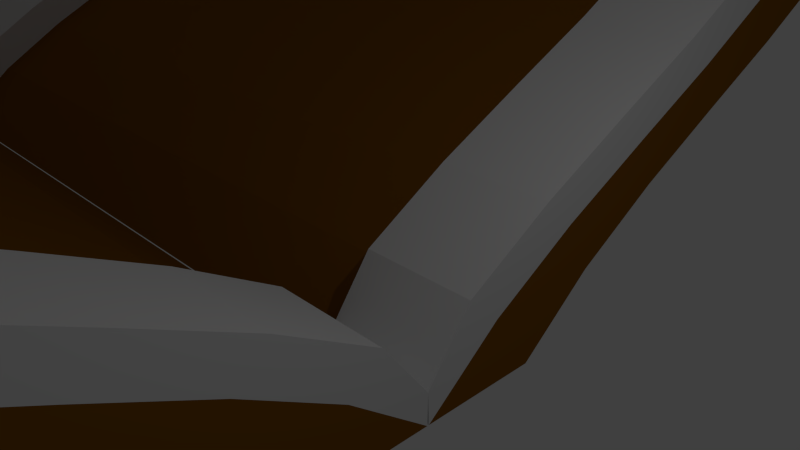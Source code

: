 # Source: rumpf.blend  (saved by Blender 2.73.0; exported with 4.5.12 LTS)
import bpy
from mathutils import Matrix  # noqa: F401  (used for matrix-valued properties, if any)

bpy.ops.wm.read_factory_settings(use_empty=True)
scene = bpy.context.scene
scene.name = 'Scene'

# ---- collections
col_collection_1 = bpy.data.collections.new('Collection 1'); scene.collection.children.link(col_collection_1)

# ---- materials (node trees are filled in below, after node groups)
mat_material = bpy.data.materials.new('Material')
mat_material.alpha_threshold = 0.0
mat_material.use_transparent_shadow = False
mat_material.roughness = 0.5
mat_material.line_color = (0.0, 0.0, 0.0, 1.0)
mat_rumpf = bpy.data.materials.new('rumpf')
mat_rumpf.alpha_threshold = 0.0
mat_rumpf.use_transparent_shadow = False
mat_rumpf.diffuse_color = (0.2529, 0.0978, 0.006524, 1.0)
mat_rumpf.roughness = 0.5
mat_strebe = bpy.data.materials.new('strebe')
mat_strebe.alpha_threshold = 0.0
mat_strebe.use_transparent_shadow = False
mat_strebe.roughness = 0.5

# ---- material node trees

# ---- world
world_world = bpy.data.worlds.new('World'); scene.world = world_world
world_world.color = (0.05088, 0.05088, 0.05088)
world_world.use_sun_shadow = False
world_world.sun_shadow_jitter_overblur = 0.0
world_world.cycles.sampling_method = 'MANUAL'
world_world.cycles.sample_map_resolution = 256

# ---- cameras
cam_camera = bpy.data.cameras.new('Camera')
cam_camera.clip_end = 100.0
cam_camera.lens = 35.0
cam_camera.sensor_width = 32.0
cam_camera.sensor_height = 18.0
cam_camera.ortho_scale = 7.314
cam_camera.dof.focus_distance = 0.0
cam_camera.dof.aperture_fstop = 128.0

# ---- lights
light_lamp = bpy.data.lights.new('Lamp', 'POINT')
light_lamp.transmission_factor = 0.0
light_lamp.cutoff_distance = 30.0
light_lamp.energy = 100.0
light_lamp.shadow_buffer_clip_start = 1.001
light_lamp.shadow_soft_size = 0.1
light_lamp.shadow_maximum_resolution = 0.006
light_lamp.use_absolute_resolution = True
light_lamp.cycles.use_multiple_importance_sampling = False

# ---- meshes
me_cube = bpy.data.meshes.new('Cube')
me_cube.from_pydata([(1.0, -0.01315, -2.192), (1.0, -2.013, -2.192), (-1.0, -2.013, -2.192), (-1.0, -0.01315, -2.192), (1.0, -1.328, -1.126), (1.0, -3.328, -1.126), (-1.0, -3.328, -1.126), (-1.0, -1.328, -1.126), (1.0, -2.862, -0.2142), (1.0, -4.862, -0.2142), (-1.0, -4.862, -0.2142), (-1.0, -2.862, -0.2142), (1.0, -4.515, 0.6127), (1.0, -6.515, 0.6127), (-1.0, -6.515, 0.6127), (-1.0, -4.515, 0.6127), (1.0, -6.187, 1.426), (1.0, -8.187, 1.426), (-1.0, -8.187, 1.426), (-1.0, -6.187, 1.426), (1.0, -7.779, 2.296), (1.0, -9.779, 2.296), (-1.0, -9.779, 2.296), (-1.0, -7.779, 2.296), (1.0, -9.19, 3.294), (1.0, -11.19, 3.294), (-1.0, -11.19, 3.294), (-1.0, -9.19, 3.294), (1.0, -10.32, 4.491), (1.0, -12.32, 4.491), (-1.0, -12.32, 4.491), (-1.0, -10.32, 4.491), (1.0, -11.07, 5.957), (1.0, -13.07, 5.957), (-1.0, -13.07, 5.957), (-1.0, -11.07, 5.957), (1.0, -11.35, 7.763), (1.0, -13.35, 7.763), (-1.0, -13.35, 7.763), (-1.0, -11.35, 7.763), (1.0, -11.35, 9.763), (1.0, -13.35, 9.763), (-1.0, -13.35, 9.763), (-1.0, -11.35, 9.763), (-16.0, -2.013, -2.192), (-16.0, -0.01315, -2.192), (-16.0, -3.328, -1.126), (-16.0, -1.328, -1.126), (-16.0, -4.862, -0.2142), (-16.0, -2.862, -0.2142), (-16.0, -6.515, 0.6127), (-16.0, -4.515, 0.6127), (-16.0, -8.187, 1.426), (-16.0, -6.187, 1.426), (-16.0, -9.779, 2.296), (-16.0, -7.779, 2.296), (-16.0, -11.19, 3.294), (-16.0, -9.19, 3.294), (-16.0, -12.32, 4.491), (-16.0, -10.32, 4.491), (-16.0, -13.07, 5.957), (-16.0, -11.07, 5.957), (-16.0, -13.35, 7.763), (-16.0, -11.35, 7.763), (-16.0, -13.35, 9.763), (-16.0, -11.35, 9.763), (-18.0, -2.013, -2.192), (-18.0, -0.01315, -2.192), (-18.0, -3.328, -1.126), (-18.0, -1.328, -1.126), (-18.0, -4.862, -0.2142), (-18.0, -2.862, -0.2142), (-18.0, -6.515, 0.6127), (-18.0, -4.515, 0.6127), (-18.0, -8.187, 1.426), (-18.0, -6.187, 1.426), (-18.0, -9.779, 2.296), (-18.0, -7.779, 2.296), (-18.0, -11.19, 3.294), (-18.0, -9.19, 3.294), (-18.0, -12.32, 4.491), (-18.0, -10.32, 4.491), (-18.0, -13.07, 5.957), (-18.0, -11.07, 5.957), (-18.0, -13.35, 7.763), (-18.0, -11.35, 7.763), (-18.0, -13.35, 9.763), (-18.0, -11.35, 9.763), (-33.0, -2.013, -2.192), (-33.0, -0.01315, -2.192), (-33.0, -3.328, -1.126), (-33.0, -1.328, -1.126), (-33.0, -4.862, -0.2142), (-33.0, -2.862, -0.2142), (-33.0, -6.515, 0.6127), (-33.0, -4.515, 0.6127), (-33.0, -8.187, 1.426), (-33.0, -6.187, 1.426), (-33.0, -9.779, 2.296), (-33.0, -7.779, 2.296), (-33.0, -11.19, 3.294), (-33.0, -9.19, 3.294), (-33.0, -12.32, 4.491), (-33.0, -10.32, 4.491), (-33.0, -13.07, 5.957), (-33.0, -11.07, 5.957), (-33.0, -13.35, 7.763), (-33.0, -11.35, 7.763), (-33.0, -13.35, 9.763), (-33.0, -11.35, 9.763), (-35.0, -2.013, -2.192), (-35.0, -0.01315, -2.192), (-35.0, -3.328, -1.126), (-35.0, -1.328, -1.126), (-35.0, -4.862, -0.2142), (-35.0, -2.862, -0.2142), (-35.0, -6.515, 0.6127), (-35.0, -4.515, 0.6127), (-35.0, -8.187, 1.426), (-35.0, -6.187, 1.426), (-35.0, -9.779, 2.296), (-35.0, -7.779, 2.296), (-35.0, -11.19, 3.294), (-35.0, -9.19, 3.294), (-35.0, -12.32, 4.491), (-35.0, -10.32, 4.491), (-35.0, -13.07, 5.957), (-35.0, -11.07, 5.957), (-35.0, -13.35, 7.763), (-35.0, -11.35, 7.763), (-35.0, -13.35, 9.763), (-35.0, -11.35, 9.763), (-50.0, -2.013, -2.192), (-50.0, -0.01315, -2.192), (-50.0, -3.328, -1.126), (-50.0, -1.328, -1.126), (-50.0, -4.862, -0.2142), (-50.0, -2.862, -0.2142), (-50.0, -6.515, 0.6127), (-50.0, -4.515, 0.6127), (-50.0, -8.187, 1.426), (-50.0, -6.187, 1.426), (-50.0, -9.779, 2.296), (-50.0, -7.779, 2.296), (-50.0, -11.19, 3.294), (-50.0, -9.19, 3.294), (-50.0, -12.32, 4.491), (-50.0, -10.32, 4.491), (-50.0, -13.07, 5.957), (-50.0, -11.07, 5.957), (-50.0, -13.35, 7.763), (-50.0, -11.35, 7.763), (-50.0, -13.35, 9.763), (-50.0, -11.35, 9.763), (-52.0, -2.013, -2.192), (-52.0, -0.01315, -2.192), (-52.0, -3.328, -1.126), (-52.0, -1.328, -1.126), (-52.0, -4.862, -0.2142), (-52.0, -2.862, -0.2142), (-52.0, -6.515, 0.6127), (-52.0, -4.515, 0.6127), (-52.0, -8.187, 1.426), (-52.0, -6.187, 1.426), (-52.0, -9.779, 2.296), (-52.0, -7.779, 2.296), (-52.0, -11.19, 3.294), (-52.0, -9.19, 3.294), (-52.0, -12.32, 4.491), (-52.0, -10.32, 4.491), (-52.0, -13.07, 5.957), (-52.0, -11.07, 5.957), (-52.0, -13.35, 7.763), (-52.0, -11.35, 7.763), (-52.0, -13.35, 9.763), (-52.0, -11.35, 9.763), (-67.0, -2.013, -2.192), (-67.0, -0.01315, -2.192), (-67.0, -3.328, -1.126), (-67.0, -1.328, -1.126), (-67.0, -4.862, -0.2142), (-67.0, -2.862, -0.2142), (-67.0, -6.515, 0.6127), (-67.0, -4.515, 0.6127), (-67.0, -8.187, 1.426), (-67.0, -6.187, 1.426), (-67.0, -9.779, 2.296), (-67.0, -7.779, 2.296), (-67.0, -11.19, 3.294), (-67.0, -9.19, 3.294), (-67.0, -12.32, 4.491), (-67.0, -10.32, 4.491), (-67.0, -13.07, 5.957), (-67.0, -11.07, 5.957), (-67.0, -13.35, 7.763), (-67.0, -11.35, 7.763), (-67.0, -13.35, 9.763), (-67.0, -11.35, 9.763), (-69.0, -2.013, -2.192), (-69.0, -0.01315, -2.192), (-69.0, -3.328, -1.126), (-69.0, -1.328, -1.126), (-69.0, -4.862, -0.2142), (-69.0, -2.862, -0.2142), (-69.0, -6.515, 0.6127), (-69.0, -4.515, 0.6127), (-69.0, -8.187, 1.426), (-69.0, -6.187, 1.426), (-69.0, -9.779, 2.296), (-69.0, -7.779, 2.296), (-69.0, -11.19, 3.294), (-69.0, -9.19, 3.294), (-69.0, -12.32, 4.491), (-69.0, -10.32, 4.491), (-69.0, -13.07, 5.957), (-69.0, -11.07, 5.957), (-69.0, -13.35, 7.763), (-69.0, -11.35, 7.763), (-69.0, -13.35, 9.763), (-69.0, -11.35, 9.763), (1.0, 0.0, -1.658), (-1.0, 0.0, -1.658), (1.0, -0.771, -0.5909), (-1.0, -0.771, -0.5909), (1.0, -2.305, 0.3205), (-1.0, -2.305, 0.3205), (1.0, -3.958, 1.147), (-1.0, -3.958, 1.147), (1.0, -5.63, 1.961), (-1.0, -5.63, 1.961), (1.0, -7.222, 2.831), (-1.0, -7.222, 2.831), (1.0, -8.633, 3.829), (-1.0, -8.633, 3.829), (1.0, -9.765, 5.026), (-1.0, -9.765, 5.026), (1.0, -10.52, 6.492), (-1.0, -10.52, 6.492), (1.0, -10.79, 8.298), (-1.0, -10.79, 8.298), (1.0, -10.79, 10.3), (-1.0, -10.79, 10.3), (-16.0, 0.0, -1.658), (-16.0, -0.771, -0.5909), (-16.0, -2.305, 0.3205), (-16.0, -3.958, 1.147), (-16.0, -5.63, 1.961), (-16.0, -7.222, 2.831), (-16.0, -8.633, 3.829), (-16.0, -9.765, 5.026), (-16.0, -10.52, 6.492), (-16.0, -10.79, 8.298), (-16.0, -10.79, 10.3), (-18.0, 0.0, -1.658), (-18.0, -0.771, -0.5909), (-18.0, -2.305, 0.3205), (-18.0, -3.958, 1.147), (-18.0, -5.63, 1.961), (-18.0, -7.222, 2.831), (-18.0, -8.633, 3.829), (-18.0, -9.765, 5.026), (-18.0, -10.52, 6.492), (-18.0, -10.79, 8.298), (-18.0, -10.79, 10.3), (-33.0, 0.0, -1.658), (-33.0, -0.771, -0.5909), (-33.0, -2.305, 0.3205), (-33.0, -3.958, 1.147), (-33.0, -5.63, 1.961), (-33.0, -7.222, 2.831), (-33.0, -8.633, 3.829), (-33.0, -9.765, 5.026), (-33.0, -10.52, 6.492), (-33.0, -10.79, 8.298), (-33.0, -10.79, 10.3), (-35.0, 0.0, -1.658), (-35.0, -0.771, -0.5909), (-35.0, -2.305, 0.3205), (-35.0, -3.958, 1.147), (-35.0, -5.63, 1.961), (-35.0, -7.222, 2.831), (-35.0, -8.633, 3.829), (-35.0, -9.765, 5.026), (-35.0, -10.52, 6.492), (-35.0, -10.79, 8.298), (-35.0, -10.79, 10.3), (-50.0, 0.0, -1.658), (-50.0, -0.771, -0.5909), (-50.0, -2.305, 0.3205), (-50.0, -3.958, 1.147), (-50.0, -5.63, 1.961), (-50.0, -7.222, 2.831), (-50.0, -8.633, 3.829), (-50.0, -9.765, 5.026), (-50.0, -10.52, 6.492), (-50.0, -10.79, 8.298), (-50.0, -10.79, 10.3), (-52.0, 0.0, -1.658), (-52.0, -0.771, -0.5909), (-52.0, -2.305, 0.3205), (-52.0, -3.958, 1.147), (-52.0, -5.63, 1.961), (-52.0, -7.222, 2.831), (-52.0, -8.633, 3.829), (-52.0, -9.765, 5.026), (-52.0, -10.52, 6.492), (-52.0, -10.79, 8.298), (-52.0, -10.79, 10.3), (-67.0, 0.0, -1.658), (-67.0, -0.771, -0.5909), (-67.0, -2.305, 0.3205), (-67.0, -3.958, 1.147), (-67.0, -5.63, 1.961), (-67.0, -7.222, 2.831), (-67.0, -8.633, 3.829), (-67.0, -9.765, 5.026), (-67.0, -10.52, 6.492), (-67.0, -10.79, 8.298), (-67.0, -10.79, 10.3), (-69.0, 0.0, -1.658), (-69.0, -0.771, -0.5909), (-69.0, -2.305, 0.3205), (-69.0, -3.958, 1.147), (-69.0, -5.63, 1.961), (-69.0, -7.222, 2.831), (-69.0, -8.633, 3.829), (-69.0, -9.765, 5.026), (-69.0, -10.52, 6.492), (-69.0, -10.79, 8.298), (-69.0, -10.79, 10.3)], [], [(0, 1, 2, 3), (10, 14, 50, 48), (0, 4, 5, 1), (1, 5, 6, 2), (43, 39, 63, 65), (57, 55, 247, 248), (22, 26, 56, 54), (6, 5, 9, 10), (31, 35, 237, 235), (5, 4, 8, 9), (11, 7, 47, 49), (10, 9, 13, 14), (151, 149, 294, 295), (9, 8, 12, 13), (3, 2, 44, 45), (14, 13, 17, 18), (201, 203, 321, 320), (13, 12, 16, 17), (23, 19, 53, 55), (18, 17, 21, 22), (47, 45, 242, 243), (17, 16, 20, 21), (7, 3, 45, 47), (22, 21, 25, 26), (141, 139, 289, 290), (21, 20, 24, 25), (34, 38, 62, 60), (26, 25, 29, 30), (77, 79, 259, 258), (25, 24, 28, 29), (35, 31, 59, 61), (30, 29, 33, 34), (171, 173, 306, 305), (29, 28, 32, 33), (14, 18, 52, 50), (34, 33, 37, 38), (67, 69, 254, 253), (33, 32, 36, 37), (40, 43, 42, 41), (38, 37, 41, 42), (27, 31, 235, 233), (37, 36, 40, 41), (54, 56, 78, 76), (8, 4, 222, 224), (161, 163, 301, 300), (48, 50, 72, 70), (177, 199, 319, 308), (45, 44, 66, 67), (101, 99, 269, 270), (58, 60, 82, 80), (52, 54, 76, 74), (195, 193, 316, 317), (31, 27, 57, 59), (30, 34, 60, 58), (19, 15, 51, 53), (18, 22, 54, 52), (39, 35, 61, 63), (2, 6, 46, 44), (6, 10, 48, 46), (38, 42, 64, 62), (27, 23, 55, 57), (42, 43, 65, 64), (15, 11, 49, 51), (26, 30, 58, 56), (76, 78, 100, 98), (87, 85, 107, 109), (81, 79, 101, 103), (70, 72, 94, 92), (75, 73, 95, 97), (67, 66, 88, 89), (69, 67, 89, 91), (80, 82, 104, 102), (74, 76, 98, 96), (85, 83, 105, 107), (60, 62, 84, 82), (91, 89, 264, 265), (185, 183, 311, 312), (44, 46, 68, 66), (50, 52, 74, 72), (23, 27, 233, 231), (56, 58, 80, 78), (62, 64, 86, 84), (121, 123, 281, 280), (64, 65, 87, 86), (46, 48, 70, 68), (215, 217, 328, 327), (98, 100, 122, 120), (61, 59, 249, 250), (111, 113, 276, 275), (92, 94, 116, 114), (205, 207, 323, 322), (89, 88, 110, 111), (51, 49, 244, 245), (102, 104, 126, 124), (96, 98, 120, 118), (145, 143, 291, 292), (82, 84, 106, 104), (71, 69, 91, 93), (77, 75, 97, 99), (66, 68, 90, 88), (72, 74, 96, 94), (83, 81, 103, 105), (78, 80, 102, 100), (84, 86, 108, 106), (73, 71, 93, 95), (86, 87, 109, 108), (68, 70, 92, 90), (79, 77, 99, 101), (120, 122, 144, 142), (131, 129, 151, 153), (125, 123, 145, 147), (114, 116, 138, 136), (119, 117, 139, 141), (111, 110, 132, 133), (113, 111, 133, 135), (124, 126, 148, 146), (118, 120, 142, 140), (129, 127, 149, 151), (104, 106, 128, 126), (81, 83, 261, 260), (43, 40, 240, 241), (88, 90, 112, 110), (94, 96, 118, 116), (19, 23, 231, 229), (100, 102, 124, 122), (106, 108, 130, 128), (135, 133, 286, 287), (108, 109, 131, 130), (90, 92, 114, 112), (71, 73, 256, 255), (142, 144, 166, 164), (165, 167, 303, 302), (105, 103, 271, 272), (136, 138, 160, 158), (155, 157, 298, 297), (133, 132, 154, 155), (95, 93, 266, 267), (146, 148, 170, 168), (140, 142, 164, 162), (15, 19, 229, 227), (126, 128, 150, 148), (115, 113, 135, 137), (121, 119, 141, 143), (110, 112, 134, 132), (116, 118, 140, 138), (127, 125, 147, 149), (122, 124, 146, 144), (128, 130, 152, 150), (117, 115, 137, 139), (130, 131, 153, 152), (112, 114, 136, 134), (123, 121, 143, 145), (164, 166, 188, 186), (175, 173, 195, 197), (169, 167, 189, 191), (158, 160, 182, 180), (163, 161, 183, 185), (155, 154, 176, 177), (157, 155, 177, 179), (168, 170, 192, 190), (162, 164, 186, 184), (173, 171, 193, 195), (148, 150, 172, 170), (189, 187, 313, 314), (87, 65, 252, 263), (132, 134, 156, 154), (138, 140, 162, 160), (125, 127, 283, 282), (144, 146, 168, 166), (150, 152, 174, 172), (179, 177, 308, 309), (152, 153, 175, 174), (134, 136, 158, 156), (65, 63, 251, 252), (186, 188, 210, 208), (4, 0, 220, 222), (115, 117, 278, 277), (180, 182, 204, 202), (209, 211, 325, 324), (177, 176, 198, 199), (11, 15, 227, 225), (190, 192, 214, 212), (184, 186, 208, 206), (55, 53, 246, 247), (170, 172, 194, 192), (159, 157, 179, 181), (165, 163, 185, 187), (154, 156, 178, 176), (160, 162, 184, 182), (171, 169, 191, 193), (166, 168, 190, 188), (172, 174, 196, 194), (161, 159, 181, 183), (174, 175, 197, 196), (156, 158, 180, 178), (167, 165, 187, 189), (201, 200, 202, 203), (198, 200, 201, 199), (203, 202, 204, 205), (205, 204, 206, 207), (207, 206, 208, 209), (209, 208, 210, 211), (211, 210, 212, 213), (213, 212, 214, 215), (215, 214, 216, 217), (217, 216, 218, 219), (192, 194, 216, 214), (149, 147, 293, 294), (199, 201, 320, 319), (176, 178, 200, 198), (182, 184, 206, 204), (85, 87, 263, 262), (188, 190, 212, 210), (194, 196, 218, 216), (40, 36, 238, 240), (196, 197, 219, 218), (178, 180, 202, 200), (139, 137, 288, 289), (222, 220, 221, 223), (222, 223, 225, 224), (224, 225, 227, 226), (226, 227, 229, 228), (228, 229, 231, 230), (230, 231, 233, 232), (232, 233, 235, 234), (234, 235, 237, 236), (236, 237, 239, 238), (238, 239, 241, 240), (252, 251, 262, 263), (249, 248, 259, 260), (246, 245, 256, 257), (243, 242, 253, 254), (251, 250, 261, 262), (244, 243, 254, 255), (247, 246, 257, 258), (250, 249, 260, 261), (245, 244, 255, 256), (248, 247, 258, 259), (274, 273, 284, 285), (271, 270, 281, 282), (268, 267, 278, 279), (265, 264, 275, 276), (273, 272, 283, 284), (266, 265, 276, 277), (269, 268, 279, 280), (272, 271, 282, 283), (267, 266, 277, 278), (270, 269, 280, 281), (296, 295, 306, 307), (293, 292, 303, 304), (290, 289, 300, 301), (287, 286, 297, 298), (295, 294, 305, 306), (288, 287, 298, 299), (291, 290, 301, 302), (294, 293, 304, 305), (289, 288, 299, 300), (292, 291, 302, 303), (318, 317, 328, 329), (315, 314, 325, 326), (312, 311, 322, 323), (309, 308, 319, 320), (317, 316, 327, 328), (310, 309, 320, 321), (313, 312, 323, 324), (316, 315, 326, 327), (311, 310, 321, 322), (314, 313, 324, 325), (12, 8, 224, 226), (211, 213, 326, 325), (133, 155, 297, 286), (117, 119, 279, 278), (181, 179, 309, 310), (127, 129, 284, 283), (191, 189, 314, 315), (97, 95, 267, 268), (16, 12, 226, 228), (35, 39, 239, 237), (157, 159, 299, 298), (107, 105, 272, 273), (167, 169, 304, 303), (73, 75, 257, 256), (89, 111, 275, 264), (137, 135, 287, 288), (20, 16, 228, 230), (39, 43, 241, 239), (83, 85, 262, 261), (147, 145, 292, 293), (53, 51, 245, 246), (207, 209, 324, 323), (113, 115, 277, 276), (63, 61, 250, 251), (217, 219, 329, 328), (123, 125, 282, 281), (45, 67, 253, 242), (24, 20, 230, 232), (187, 185, 312, 313), (93, 91, 265, 266), (197, 195, 317, 318), (103, 101, 270, 271), (3, 7, 223, 221), (219, 197, 318, 329), (163, 165, 302, 301), (28, 24, 232, 234), (69, 71, 255, 254), (173, 175, 307, 306), (79, 81, 260, 259), (143, 141, 290, 291), (49, 47, 243, 244), (203, 205, 322, 321), (153, 151, 295, 296), (32, 28, 234, 236), (59, 57, 248, 249), (213, 215, 327, 326), (175, 153, 296, 307), (119, 121, 280, 279), (183, 181, 310, 311), (129, 131, 285, 284), (193, 191, 315, 316), (99, 97, 268, 269), (0, 3, 221, 220), (36, 32, 236, 238), (159, 161, 300, 299), (109, 107, 273, 274), (7, 11, 225, 223), (169, 171, 305, 304), (131, 109, 274, 285), (75, 77, 258, 257)])
me_cube.polygons.foreach_set('material_index', [2, 1, 1, 2, 1, 2, 1, 2, 2, 1, 1, 2, 2, 1, 1, 2, 2, 1, 1, 2, 2, 1, 1, 2, 2, 1, 1, 2, 2, 1, 1, 2, 2, 1, 1, 2, 2, 1, 2, 2, 2, 1, 2, 2, 2, 2, 2, 2, 2, 2, 2, 2, 1, 1, 1, 1, 1, 1, 1, 1, 1, 1, 1, 1, 1, 1, 1, 1, 1, 1, 1, 1, 1, 1, 2, 2, 2, 2, 2, 2, 2, 2, 2, 2, 2, 2, 2, 2, 2, 2, 2, 2, 2, 2, 2, 2, 1, 1, 1, 1, 1, 1, 1, 1, 1, 1, 1, 1, 1, 1, 1, 1, 1, 1, 1, 1, 1, 1, 2, 2, 2, 2, 2, 2, 2, 2, 2, 2, 2, 2, 2, 2, 2, 2, 2, 2, 2, 2, 2, 2, 1, 1, 1, 1, 1, 1, 1, 1, 1, 1, 1, 1, 1, 1, 1, 1, 1, 1, 1, 1, 1, 1, 2, 2, 2, 2, 2, 2, 2, 2, 2, 2, 2, 2, 2, 2, 2, 2, 2, 2, 2, 2, 2, 2, 1, 1, 1, 1, 1, 1, 1, 1, 1, 1, 1, 1, 1, 1, 1, 1, 1, 1, 1, 1, 1, 1, 2, 2, 2, 2, 2, 2, 2, 2, 2, 2, 2, 2, 2, 2, 2, 2, 2, 2, 2, 2, 2, 2, 2, 2, 2, 2, 2, 2, 2, 2, 2, 2, 2, 2, 2, 2, 2, 2, 2, 2, 2, 2, 2, 2, 2, 2, 2, 2, 2, 2, 2, 2, 2, 2, 2, 2, 2, 2, 2, 2, 2, 2, 2, 2, 2, 2, 2, 2, 2, 2, 2, 2, 2, 2, 2, 2, 2, 2, 2, 2, 2, 2, 2, 2, 2, 2, 2, 2, 2, 2, 2, 2, 2, 2, 2, 2, 2, 2, 2, 2, 2, 2, 2, 2, 2, 2, 2, 2, 2, 2, 2, 2, 2, 2, 2, 2, 2, 2, 2, 2, 2, 2])
_uv = me_cube.uv_layers.new(name='UVMap')
_uv.uv.foreach_set('vector', [0.2218, 0.5, 0.2218, 0.556, 0.16, 0.556, 0.16, 0.5, 0.4307, 0.3333, 0.3956, 0.3333, 0.3956, 4.239e-08, 0.4307, 0.0, 0.0, 0.0, 1.0, 0.0, 1.0, 1.0, 0.0, 1.0, 0.2218, 0.556, 0.2218, 0.6053, 0.16, 0.6053, 0.16, 0.556, 0.5559, 0.6667, 0.5931, 0.6667, 0.5931, 1.0, 0.5559, 1.0, 0.6662, 0.3109, 0.6774, 0.2596, 0.7013, 0.2601, 0.6901, 0.3114, 0.3259, 0.3333, 0.2938, 0.3333, 0.2938, 6.358e-08, 0.3259, 6.358e-08, 0.16, 0.6053, 0.2218, 0.6053, 0.2218, 0.6588, 0.16, 0.6588, 0.0, 0.6392, 0.01358, 0.591, 0.03745, 0.5905, 0.02387, 0.6387, 0.0, 0.0, 1.0, 0.0, 1.0, 1.0, 0.0, 1.0, 0.5949, 0.3333, 0.5612, 0.3333, 0.5612, 4.239e-08, 0.5949, 0.0, 0.16, 0.6588, 0.2218, 0.6588, 0.2218, 0.7147, 0.16, 0.7147, 0.5998, 0.4549, 0.5682, 0.409, 0.592, 0.4095, 0.6236, 0.4554, 0.0, 0.0, 1.0, 0.0, 1.0, 1.0, 0.0, 1.0, 0.5303, 0.3333, 0.4952, 0.3333, 0.4952, 0.0, 0.5303, 0.0, 0.16, 0.7147, 0.2218, 0.7147, 0.2218, 0.771, 0.16, 0.771, 0.08705, 0.4492, 0.07123, 0.3974, 0.0951, 0.3969, 0.1109, 0.4487, 0.0, 0.0, 1.0, 0.0, 1.0, 1.0, 0.0, 1.0, 0.6996, 0.3333, 0.6653, 0.3333, 0.6653, 0.0, 0.6996, 0.0, 0.16, 0.771, 0.2218, 0.771, 0.2218, 0.8257, 0.16, 0.8257, 0.7526, 0.0508, 0.7602, 0.0, 0.7716, 0.01166, 0.7764, 0.05129, 0.0, 0.0, 1.0, 0.0, 1.0, 1.0, 0.0, 1.0, 0.5612, 0.3333, 0.5303, 0.3333, 0.5303, 4.239e-08, 0.5612, 4.239e-08, 0.16, 0.8257, 0.2218, 0.8257, 0.2218, 0.8768, 0.16, 0.8768, 0.5845, 0.2075, 0.6055, 0.155, 0.6294, 0.1555, 0.6084, 0.208, 0.0, 0.0, 1.0, 0.0, 1.0, 1.0, 0.0, 1.0, 0.8323, 0.3333, 0.7976, 0.3333, 0.7976, 0.0, 0.8323, 0.0, 0.16, 0.8768, 0.2218, 0.8768, 0.2218, 0.9224, 0.16, 0.9224, 0.4556, 0.2404, 0.4444, 0.1891, 0.4682, 0.1886, 0.4795, 0.2399, 0.0, 0.0, 1.0, 0.0, 1.0, 1.0, 0.0, 1.0, 0.6278, 0.6667, 0.6581, 0.6667, 0.6581, 1.0, 0.6278, 1.0, 0.8402, 0.8257, 0.7783, 0.8257, 0.7783, 0.7775, 0.8402, 0.7775, 0.79, 0.09103, 0.8216, 0.04512, 0.8455, 0.04463, 0.8139, 0.09054, 0.0, 0.0, 1.0, 0.0, 1.0, 1.0, 0.0, 1.0, 0.3956, 0.3333, 0.3602, 0.3333, 0.3602, 6.358e-08, 0.3956, 4.239e-08, 0.8402, 0.7775, 0.7783, 0.7775, 0.7783, 0.7222, 0.8402, 0.7222, 0.5383, 0.5, 0.5307, 0.4492, 0.5546, 0.4487, 0.5498, 0.4883, 0.0, 0.0, 1.0, 0.0, 1.0, 1.0, 0.0, 1.0, 0.7736, 0.8171, 0.7736, 0.8778, 0.7165, 0.8778, 0.7165, 0.8171, 0.8402, 0.7222, 0.7783, 0.7222, 0.7783, 0.6629, 0.8402, 0.6629, 0.0006975, 0.6891, 0.0, 0.6392, 0.02387, 0.6387, 0.02457, 0.6886, 0.0, 0.0, 1.0, 0.0, 1.0, 1.0, 0.0, 1.0, 0.2837, 0.8257, 0.2837, 0.8768, 0.2218, 0.8768, 0.2218, 0.8257, 0.404, 0.1026, 0.4198, 0.0508, 0.4437, 0.05129, 0.4279, 0.1031, 0.8274, 0.345, 0.8063, 0.2925, 0.8302, 0.292, 0.8512, 0.3445, 0.2837, 0.6588, 0.2837, 0.7147, 0.2218, 0.7147, 0.2218, 0.6588, 0.9463, 0.8864, 0.9463, 0.947, 0.9304, 0.947, 0.9304, 0.8864, 0.2837, 0.5, 0.2837, 0.556, 0.2218, 0.556, 0.2218, 0.5, 0.888, 0.3109, 0.8993, 0.2596, 0.9231, 0.2601, 0.9119, 0.3114, 0.7783, 0.6629, 0.7783, 0.6147, 0.8402, 0.6147, 0.8402, 0.6629, 0.2837, 0.771, 0.2837, 0.8257, 0.2218, 0.8257, 0.2218, 0.771, 0.267, 0.4549, 0.2354, 0.409, 0.2593, 0.4095, 0.2909, 0.4554, 0.7603, 0.3333, 0.7317, 0.3333, 0.7317, 0.0, 0.7603, 0.0, 0.8626, 0.3333, 0.8323, 0.3333, 0.8323, 0.0, 0.8626, 0.0, 0.6653, 0.3333, 0.63, 0.3333, 0.63, 0.0, 0.6653, 0.0, 0.3602, 0.3333, 0.3259, 0.3333, 0.3259, 6.358e-08, 0.3602, 6.358e-08, 0.5931, 0.6667, 0.6278, 0.6667, 0.6278, 1.0, 0.5931, 1.0, 0.4952, 0.3333, 0.4643, 0.3333, 0.4643, 0.0, 0.4952, 0.0, 0.4643, 0.3333, 0.4307, 0.3333, 0.4307, 0.0, 0.4643, 0.0, 0.7976, 0.3333, 0.7603, 0.3333, 0.7603, 0.0, 0.7976, 0.0, 0.7317, 0.3333, 0.6996, 0.3333, 0.6996, 0.0, 0.7317, 0.0, 1.0, 0.3333, 0.9648, 0.3333, 0.9648, 0.0, 1.0, 2.119e-08, 0.63, 0.3333, 0.5949, 0.3333, 0.5949, 0.0, 0.63, 0.0, 0.2938, 0.3333, 0.2652, 0.3333, 0.2652, 6.358e-08, 0.2938, 6.358e-08, 0.06072, 0.3333, 0.02862, 0.3333, 0.02862, 0.0, 0.06072, 0.0, 0.8626, 0.3333, 0.8998, 0.3333, 0.8998, 0.6667, 0.8626, 0.6667, 0.23, 0.6667, 0.2586, 0.6667, 0.2586, 1.0, 0.23, 1.0, 0.1655, 0.3333, 0.1304, 0.3333, 0.1304, 0.0, 0.1655, 0.0, 0.325, 0.6667, 0.3604, 0.6667, 0.3604, 1.0, 0.325, 1.0, 0.2652, 0.3333, 0.23, 0.3333, 0.23, 0.0, 0.2652, 0.0, 0.4291, 0.6667, 0.46, 0.6667, 0.46, 1.0, 0.4291, 1.0, 0.8626, 1.0, 0.8323, 1.0, 0.8323, 0.6667, 0.8626, 0.6667, 0.09505, 0.3333, 0.06072, 0.3333, 0.06072, 0.0, 0.09505, 0.0, 0.8998, 0.3333, 0.9346, 0.3333, 0.9346, 0.6667, 0.8998, 0.6667, 0.7783, 0.6147, 0.7783, 0.5593, 0.8402, 0.5593, 0.8402, 0.6147, 0.9744, 0.0508, 0.982, 0.0, 0.9935, 0.01166, 0.9983, 0.05129, 0.2518, 0.2075, 0.2728, 0.155, 0.2966, 0.1555, 0.2756, 0.208, 0.2837, 0.556, 0.2837, 0.6053, 0.2218, 0.6053, 0.2218, 0.556, 0.2837, 0.7147, 0.2837, 0.771, 0.2218, 0.771, 0.2218, 0.7147, 0.01192, 0.7404, 0.0006975, 0.6891, 0.02457, 0.6886, 0.03579, 0.7399, 0.2837, 0.8768, 0.2837, 0.9224, 0.2218, 0.9224, 0.2218, 0.8768, 0.7783, 0.5593, 0.7783, 0.5, 0.8402, 0.5, 0.8402, 0.5593, 0.1228, 0.2404, 0.1116, 0.1891, 0.1355, 0.1886, 0.1467, 0.2399, 0.8926, 0.8864, 0.8355, 0.8864, 0.8355, 0.8257, 0.8926, 0.8257, 0.2837, 0.6053, 0.2837, 0.6588, 0.2218, 0.6588, 0.2218, 0.6053, 0.01358, 0.09103, 0.04518, 0.04512, 0.06905, 0.04463, 0.03745, 0.09054, 0.3455, 0.8257, 0.3455, 0.8768, 0.2837, 0.8768, 0.2837, 0.8257, 0.6791, 0.409, 0.6655, 0.3608, 0.6894, 0.3613, 0.703, 0.4095, 0.2056, 0.5, 0.198, 0.4492, 0.2218, 0.4487, 0.217, 0.4883, 0.3455, 0.6588, 0.3455, 0.7147, 0.2837, 0.7147, 0.2837, 0.6588, 0.05094, 0.345, 0.02992, 0.2925, 0.05379, 0.292, 0.07481, 0.3445, 0.3455, 0.5, 0.3455, 0.556, 0.2837, 0.556, 0.2837, 0.5, 0.7164, 0.155, 0.7367, 0.1026, 0.7606, 0.1031, 0.7403, 0.1555, 0.8402, 0.6629, 0.8402, 0.6147, 0.902, 0.6147, 0.902, 0.6629, 0.3455, 0.771, 0.3455, 0.8257, 0.2837, 0.8257, 0.2837, 0.771, 0.5553, 0.3109, 0.5665, 0.2596, 0.5904, 0.2601, 0.5792, 0.3114, 0.8323, 1.0, 0.7976, 1.0, 0.7976, 0.6667, 0.8323, 0.6667, 0.3955, 0.6667, 0.4291, 0.6667, 0.4291, 1.0, 0.3955, 1.0, 0.2907, 0.6667, 0.325, 0.6667, 0.325, 1.0, 0.2907, 1.0, 0.23, 0.3333, 0.1991, 0.3333, 0.1991, 0.0, 0.23, 0.0, 0.1304, 0.3333, 0.09505, 0.3333, 0.09505, 0.0, 0.1304, 0.0, 0.9346, 0.3333, 0.9648, 0.3333, 0.9648, 0.6667, 0.9346, 0.6667, 0.02862, 0.3333, 9.078e-08, 0.3333, 0.0, 0.0, 0.02862, 0.0, 0.7976, 1.0, 0.7603, 1.0, 0.7603, 0.6667, 0.7976, 0.6667, 0.3604, 0.6667, 0.3955, 0.6667, 0.3955, 1.0, 0.3604, 1.0, 0.46, 0.6667, 0.4952, 0.6667, 0.4952, 1.0, 0.46, 1.0, 0.1991, 0.3333, 0.1655, 0.3333, 0.1655, 0.0, 0.1991, 0.0, 0.2586, 0.6667, 0.2907, 0.6667, 0.2907, 1.0, 0.2586, 1.0, 0.3259, 0.6667, 0.2938, 0.6667, 0.2938, 0.3333, 0.3259, 0.3333, 0.8626, 0.6667, 0.8998, 0.6667, 0.8998, 1.0, 0.8626, 1.0, 0.7603, 0.6667, 0.7317, 0.6667, 0.7317, 0.3333, 0.7603, 0.3333, 0.4307, 0.6667, 0.3956, 0.6667, 0.3956, 0.3333, 0.4307, 0.3333, 0.6653, 0.6667, 0.63, 0.6667, 0.63, 0.3333, 0.6653, 0.3333, 0.5303, 0.6667, 0.4952, 0.6667, 0.4952, 0.3333, 0.5303, 0.3333, 0.5612, 0.6667, 0.5303, 0.6667, 0.5303, 0.3333, 0.5612, 0.3333, 0.7603, 0.3333, 0.7906, 0.3333, 0.7906, 0.6667, 0.7603, 0.6667, 0.3602, 0.6667, 0.3259, 0.6667, 0.3259, 0.3333, 0.3602, 0.3333, 0.8998, 0.6667, 0.9346, 0.6667, 0.9346, 1.0, 0.8998, 1.0, 0.8402, 0.6147, 0.8402, 0.5593, 0.902, 0.5593, 0.902, 0.6147, 0.4437, 0.1392, 0.4573, 0.09103, 0.4811, 0.09054, 0.4675, 0.1387, 0.1348, 0.6213, 0.1348, 0.5606, 0.1474, 0.5606, 0.1474, 0.6213, 0.3455, 0.556, 0.3455, 0.6053, 0.2837, 0.6053, 0.2837, 0.556, 0.3455, 0.7147, 0.3455, 0.771, 0.2837, 0.771, 0.2837, 0.7147, 0.02992, 0.7925, 0.01192, 0.7404, 0.03579, 0.7399, 0.05379, 0.792, 0.3455, 0.8768, 0.3455, 0.9224, 0.2837, 0.9224, 0.2837, 0.8768, 0.8402, 0.5593, 0.8402, 0.5, 0.902, 0.5, 0.902, 0.5593, 0.6416, 0.0508, 0.6492, 0.0, 0.6607, 0.01166, 0.6655, 0.05129, 0.8355, 0.8864, 0.7783, 0.8864, 0.7783, 0.8257, 0.8355, 0.8257, 0.3455, 0.6053, 0.3455, 0.6588, 0.2837, 0.6588, 0.2837, 0.6053, 0.5149, 0.3974, 0.4946, 0.345, 0.5185, 0.3445, 0.5388, 0.3969, 0.4692, 0.8257, 0.4692, 0.8768, 0.4073, 0.8768, 0.4073, 0.8257, 0.7883, 0.2404, 0.7771, 0.1891, 0.801, 0.1886, 0.8122, 0.2399, 0.9009, 0.409, 0.8873, 0.3608, 0.9112, 0.3613, 0.9248, 0.4095, 0.4692, 0.6588, 0.4692, 0.7147, 0.4073, 0.7147, 0.4073, 0.6588, 0.8711, 0.5, 0.8635, 0.4492, 0.8873, 0.4487, 0.8826, 0.4883, 0.4692, 0.5, 0.4692, 0.556, 0.4073, 0.556, 0.4073, 0.5, 0.9383, 0.155, 0.9586, 0.1026, 0.9824, 0.1031, 0.9622, 0.1555, 0.902, 0.6629, 0.902, 0.6147, 0.9638, 0.6147, 0.9638, 0.6629, 0.4692, 0.771, 0.4692, 0.8257, 0.4073, 0.8257, 0.4073, 0.771, 0.05094, 0.845, 0.02992, 0.7925, 0.05379, 0.792, 0.07481, 0.8445, 0.7906, 0.3333, 0.8253, 0.3333, 0.8253, 0.6667, 0.7906, 0.6667, 0.5949, 0.6667, 0.5612, 0.6667, 0.5612, 0.3333, 0.5949, 0.3333, 0.6996, 0.6667, 0.6653, 0.6667, 0.6653, 0.3333, 0.6996, 0.3333, 0.4952, 0.6667, 0.4643, 0.6667, 0.4643, 0.3333, 0.4952, 0.3333, 0.3956, 0.6667, 0.3602, 0.6667, 0.3602, 0.3333, 0.3956, 0.3333, 0.9346, 0.6667, 0.9648, 0.6667, 0.9648, 1.0, 0.9346, 1.0, 0.2938, 0.6667, 0.2652, 0.6667, 0.2652, 0.3333, 0.2938, 0.3333, 0.8253, 0.3333, 0.8626, 0.3333, 0.8626, 0.6667, 0.8253, 0.6667, 0.63, 0.6667, 0.5949, 0.6667, 0.5949, 0.3333, 0.63, 0.3333, 0.4952, 0.6667, 0.5303, 0.6667, 0.5303, 1.0, 0.4952, 1.0, 0.4643, 0.6667, 0.4307, 0.6667, 0.4307, 0.3333, 0.4643, 0.3333, 0.7317, 0.6667, 0.6996, 0.6667, 0.6996, 0.3333, 0.7317, 0.3333, 0.06072, 0.6667, 0.02862, 0.6667, 0.02862, 0.3333, 0.06072, 0.3333, 0.8626, 0.0, 0.8998, 0.0, 0.8998, 0.3333, 0.8626, 0.3333, 1.816e-08, 0.6667, 0.02862, 0.6667, 0.02862, 1.0, 0.0, 1.0, 0.1655, 0.6667, 0.1304, 0.6667, 0.1304, 0.3333, 0.1655, 0.3333, 0.09505, 0.6667, 0.1304, 0.6667, 0.1304, 1.0, 0.09505, 1.0, 0.2652, 0.6667, 0.23, 0.6667, 0.23, 0.3333, 0.2652, 0.3333, 0.1991, 0.6667, 0.23, 0.6667, 0.23, 1.0, 0.1991, 1.0, 0.7603, 1.0, 0.7301, 1.0, 0.7301, 0.6667, 0.7603, 0.6667, 0.09505, 0.6667, 0.06072, 0.6667, 0.06072, 0.3333, 0.09505, 0.3333, 0.8998, 0.0, 0.9346, 0.0, 0.9346, 0.3333, 0.8998, 0.3333, 0.902, 0.6147, 0.902, 0.5593, 0.9638, 0.5593, 0.9638, 0.6147, 0.2225, 0.3109, 0.2338, 0.2596, 0.2576, 0.2601, 0.2464, 0.3114, 0.1474, 0.5606, 0.1474, 0.5, 0.16, 0.5, 0.16, 0.5606, 0.4692, 0.556, 0.4692, 0.6053, 0.4073, 0.6053, 0.4073, 0.556, 0.4692, 0.7147, 0.4692, 0.771, 0.4073, 0.771, 0.4073, 0.7147, 0.1109, 0.1392, 0.1245, 0.09103, 0.1484, 0.09054, 0.1348, 0.1387, 0.4692, 0.8768, 0.4692, 0.9224, 0.4073, 0.9224, 0.4073, 0.8768, 0.902, 0.5593, 0.902, 0.5, 0.9638, 0.5, 0.9638, 0.5593, 0.3089, 0.0508, 0.3165, 0.0, 0.328, 0.01166, 0.3328, 0.05129, 0.7165, 0.8778, 0.7736, 0.8778, 0.7736, 0.9384, 0.7165, 0.9384, 0.4692, 0.6053, 0.4692, 0.6588, 0.4073, 0.6588, 0.4073, 0.6053, 0.7526, 0.4995, 0.7107, 0.4549, 0.7346, 0.4554, 0.7764, 0.5, 0.4073, 0.8257, 0.4073, 0.8768, 0.3455, 0.8768, 0.3455, 0.8257, 0.4198, 0.0508, 0.4274, 0.0, 0.4389, 0.01166, 0.4437, 0.05129, 0.1822, 0.3974, 0.1619, 0.345, 0.1857, 0.3445, 0.206, 0.3969, 0.4073, 0.6588, 0.4073, 0.7147, 0.3455, 0.7147, 0.3455, 0.6588, 0.01192, 0.2404, 0.0006975, 0.1891, 0.02457, 0.1886, 0.03579, 0.2399, 0.4073, 0.5, 0.4073, 0.556, 0.3455, 0.556, 0.3455, 0.5, 0.07123, 0.8974, 0.05094, 0.845, 0.07481, 0.8445, 0.0951, 0.8969, 0.8402, 0.8257, 0.8402, 0.7775, 0.902, 0.7775, 0.902, 0.8257, 0.4073, 0.771, 0.4073, 0.8257, 0.3455, 0.8257, 0.3455, 0.771, 0.6774, 0.2596, 0.6954, 0.2075, 0.7193, 0.208, 0.7013, 0.2601, 0.7301, 1.0, 0.6954, 1.0, 0.6954, 0.6667, 0.7301, 0.6667, 0.1655, 0.6667, 0.1991, 0.6667, 0.1991, 1.0, 0.1655, 1.0, 0.06072, 0.6667, 0.09505, 0.6667, 0.09505, 1.0, 0.06072, 1.0, 0.23, 0.6667, 0.1991, 0.6667, 0.1991, 0.3333, 0.23, 0.3333, 0.1304, 0.6667, 0.09505, 0.6667, 0.09505, 0.3333, 0.1304, 0.3333, 0.9346, 0.0, 0.9648, 0.0, 0.9648, 0.3333, 0.9346, 0.3333, 0.02862, 0.6667, 7.262e-08, 0.6667, 0.0, 0.3333, 0.02862, 0.3333, 0.6954, 1.0, 0.6581, 1.0, 0.6581, 0.6667, 0.6954, 0.6667, 0.1304, 0.6667, 0.1655, 0.6667, 0.1655, 1.0, 0.1304, 1.0, 0.9648, 0.3333, 1.0, 0.3333, 1.0, 0.6667, 0.9648, 0.6667, 0.1991, 0.6667, 0.1655, 0.6667, 0.1655, 0.3333, 0.1991, 0.3333, 0.02862, 0.6667, 0.06072, 0.6667, 0.06072, 1.0, 0.02862, 1.0, 0.0, 0.0, 1.0, 0.0, 1.0, 1.0, 0.0, 1.0, 0.0, 0.0, 1.0, 0.0, 1.0, 1.0, 0.0, 1.0, 0.0, 0.0, 1.0, 0.0, 1.0, 1.0, 0.0, 1.0, 0.0, 0.0, 1.0, 0.0, 1.0, 1.0, 0.0, 1.0, 0.0, 0.0, 1.0, 0.0, 1.0, 1.0, 0.0, 1.0, 0.0, 0.0, 1.0, 0.0, 1.0, 1.0, 0.0, 1.0, 0.0, 0.0, 1.0, 0.0, 1.0, 1.0, 0.0, 1.0, 0.0, 0.0, 1.0, 0.0, 1.0, 1.0, 0.0, 1.0, 0.0, 0.0, 1.0, 0.0, 1.0, 1.0, 0.0, 1.0, 0.0, 0.0, 1.0, 0.0, 1.0, 1.0, 0.0, 1.0, 0.8402, 0.7775, 0.8402, 0.7222, 0.902, 0.7222, 0.902, 0.7775, 0.5682, 0.409, 0.5546, 0.3608, 0.5785, 0.3613, 0.592, 0.4095, 0.09464, 0.5, 0.08705, 0.4492, 0.1109, 0.4487, 0.1061, 0.4883, 0.4073, 0.556, 0.4073, 0.6053, 0.3455, 0.6053, 0.3455, 0.556, 0.4073, 0.7147, 0.4073, 0.771, 0.3455, 0.771, 0.3455, 0.7147, 0.4889, 0.04512, 0.5307, 0.0004899, 0.5546, 0.0, 0.5127, 0.04463, 0.4073, 0.8768, 0.4073, 0.9224, 0.3455, 0.9224, 0.3455, 0.8768, 0.8402, 0.7222, 0.8402, 0.6629, 0.902, 0.6629, 0.902, 0.7222, 0.4198, 0.4995, 0.3779, 0.4549, 0.4018, 0.4554, 0.4437, 0.5, 0.9497, 0.8864, 0.8926, 0.8864, 0.8926, 0.8257, 0.9497, 0.8257, 0.4073, 0.6053, 0.4073, 0.6588, 0.3455, 0.6588, 0.3455, 0.6053, 0.6055, 0.155, 0.6258, 0.1026, 0.6497, 0.1031, 0.6294, 0.1555, 0.7783, 0.8864, 0.8161, 0.8864, 0.8161, 0.947, 0.7783, 0.947, 0.531, 0.5, 0.5928, 0.5, 0.5928, 0.5535, 0.531, 0.5535, 0.531, 0.5535, 0.5928, 0.5535, 0.5928, 0.6094, 0.531, 0.6094, 0.531, 0.6094, 0.5928, 0.6094, 0.5928, 0.6657, 0.531, 0.6657, 0.531, 0.6657, 0.5928, 0.6657, 0.5928, 0.7204, 0.531, 0.7204, 0.531, 0.7204, 0.5928, 0.7204, 0.5928, 0.7715, 0.531, 0.7715, 0.531, 0.7715, 0.5928, 0.7715, 0.5928, 0.8171, 0.531, 0.8171, 0.9638, 0.8255, 0.902, 0.8255, 0.902, 0.7769, 0.9638, 0.7769, 0.9638, 0.7769, 0.902, 0.7769, 0.902, 0.7217, 0.9638, 0.7217, 0.9638, 0.7217, 0.902, 0.7217, 0.902, 0.6629, 0.9638, 0.6629, 0.6547, 0.8171, 0.6547, 0.876, 0.5928, 0.876, 0.5928, 0.8171, 0.531, 0.5, 0.531, 0.5456, 0.4692, 0.5456, 0.4692, 0.5, 0.531, 0.6514, 0.531, 0.7077, 0.4692, 0.7077, 0.4692, 0.6514, 0.9463, 0.8864, 0.9841, 0.8864, 0.9841, 0.947, 0.9463, 0.947, 0.6547, 0.876, 0.6547, 0.9311, 0.5928, 0.9311, 0.5928, 0.876, 0.531, 0.7636, 0.531, 0.8171, 0.4692, 0.8171, 0.4692, 0.7636, 0.531, 0.5967, 0.531, 0.6514, 0.4692, 0.6514, 0.4692, 0.5967, 0.6547, 0.9311, 0.6547, 0.9798, 0.5928, 0.9798, 0.5928, 0.9311, 0.531, 0.7077, 0.531, 0.7636, 0.4692, 0.7636, 0.4692, 0.7077, 0.531, 0.5456, 0.531, 0.5967, 0.4692, 0.5967, 0.4692, 0.5456, 0.531, 0.8171, 0.531, 0.876, 0.4692, 0.876, 0.4692, 0.8171, 0.6547, 0.5, 0.6547, 0.5456, 0.5928, 0.5456, 0.5928, 0.5, 0.6547, 0.6514, 0.6547, 0.7077, 0.5928, 0.7077, 0.5928, 0.6514, 0.8389, 0.8864, 0.8767, 0.8864, 0.8767, 0.947, 0.8389, 0.947, 0.531, 0.876, 0.531, 0.9311, 0.4692, 0.9311, 0.4692, 0.876, 0.6547, 0.7636, 0.6547, 0.8171, 0.5928, 0.8171, 0.5928, 0.7636, 0.6547, 0.5967, 0.6547, 0.6514, 0.5928, 0.6514, 0.5928, 0.5967, 0.531, 0.9311, 0.531, 0.9798, 0.4692, 0.9798, 0.4692, 0.9311, 0.6547, 0.7077, 0.6547, 0.7636, 0.5928, 0.7636, 0.5928, 0.7077, 0.6547, 0.5456, 0.6547, 0.5967, 0.5928, 0.5967, 0.5928, 0.5456, 0.7165, 0.8171, 0.7165, 0.876, 0.6547, 0.876, 0.6547, 0.8171, 0.7783, 0.5, 0.7783, 0.5456, 0.7165, 0.5456, 0.7165, 0.5, 0.7783, 0.6514, 0.7783, 0.7077, 0.7165, 0.7077, 0.7165, 0.6514, 0.2137, 0.983, 0.1759, 0.983, 0.1759, 0.9224, 0.2137, 0.9224, 0.7165, 0.876, 0.7165, 0.9311, 0.6547, 0.9311, 0.6547, 0.876, 0.7783, 0.7636, 0.7783, 0.8171, 0.7165, 0.8171, 0.7165, 0.7636, 0.7783, 0.5967, 0.7783, 0.6514, 0.7165, 0.6514, 0.7165, 0.5967, 0.7165, 0.9311, 0.7165, 0.9798, 0.6547, 0.9798, 0.6547, 0.9311, 0.7783, 0.7077, 0.7783, 0.7636, 0.7165, 0.7636, 0.7165, 0.7077, 0.7783, 0.5456, 0.7783, 0.5967, 0.7165, 0.5967, 0.7165, 0.5456, 0.5928, 0.8171, 0.5928, 0.876, 0.531, 0.876, 0.531, 0.8171, 0.7165, 0.5, 0.7165, 0.5456, 0.6547, 0.5456, 0.6547, 0.5, 0.7165, 0.6514, 0.7165, 0.7077, 0.6547, 0.7077, 0.6547, 0.6514, 0.8926, 0.8864, 0.9304, 0.8864, 0.9304, 0.947, 0.8926, 0.947, 0.5928, 0.876, 0.5928, 0.9311, 0.531, 0.9311, 0.531, 0.876, 0.7165, 0.7636, 0.7165, 0.8171, 0.6547, 0.8171, 0.6547, 0.7636, 0.7165, 0.5967, 0.7165, 0.6514, 0.6547, 0.6514, 0.6547, 0.5967, 0.5928, 0.9311, 0.5928, 0.9798, 0.531, 0.9798, 0.531, 0.9311, 0.7165, 0.7077, 0.7165, 0.7636, 0.6547, 0.7636, 0.6547, 0.7077, 0.7165, 0.5456, 0.7165, 0.5967, 0.6547, 0.5967, 0.6547, 0.5456, 0.3837, 0.155, 0.404, 0.1026, 0.4279, 0.1031, 0.4076, 0.1555, 0.0006975, 0.1891, 0.0, 0.1392, 0.02387, 0.1387, 0.02457, 0.1886, 0.16, 0.983, 0.16, 0.9224, 0.1759, 0.9224, 0.1759, 0.983, 0.1619, 0.345, 0.1408, 0.2925, 0.1647, 0.292, 0.1857, 0.3445, 0.2931, 0.1026, 0.3089, 0.0508, 0.3328, 0.05129, 0.3169, 0.1031, 0.1245, 0.09103, 0.1561, 0.04512, 0.18, 0.04463, 0.1484, 0.09054, 0.2218, 0.3608, 0.2225, 0.3109, 0.2464, 0.3114, 0.2457, 0.3613, 0.9173, 0.2075, 0.9383, 0.155, 0.9622, 0.1555, 0.9411, 0.208, 0.3627, 0.2075, 0.3837, 0.155, 0.4076, 0.1555, 0.3865, 0.208, 0.01358, 0.591, 0.04518, 0.5451, 0.06905, 0.5446, 0.03745, 0.5905, 0.8635, 0.4492, 0.8477, 0.3974, 0.8715, 0.3969, 0.8873, 0.4487, 0.9325, 0.4549, 0.9009, 0.409, 0.9248, 0.4095, 0.9564, 0.4554, 0.7771, 0.1891, 0.7764, 0.1392, 0.8003, 0.1387, 0.801, 0.1886, 0.4946, 0.345, 0.4736, 0.2925, 0.4975, 0.292, 0.5185, 0.3445, 0.8926, 0.8864, 0.8926, 0.947, 0.8767, 0.947, 0.8767, 0.8864, 0.6258, 0.1026, 0.6416, 0.0508, 0.6655, 0.05129, 0.6497, 0.1031, 0.3447, 0.2596, 0.3627, 0.2075, 0.3865, 0.208, 0.3685, 0.2601, 0.04518, 0.5451, 0.08705, 0.5005, 0.1109, 0.5, 0.06905, 0.5446, 0.4573, 0.09103, 0.4889, 0.04512, 0.5127, 0.04463, 0.4811, 0.09054, 0.5546, 0.3608, 0.5553, 0.3109, 0.5792, 0.3114, 0.5785, 0.3613, 0.6954, 0.2075, 0.7164, 0.155, 0.7403, 0.1555, 0.7193, 0.208, 0.02992, 0.2925, 0.01192, 0.2404, 0.03579, 0.2399, 0.05379, 0.292, 0.198, 0.4492, 0.1822, 0.3974, 0.206, 0.3969, 0.2218, 0.4487, 0.7107, 0.4549, 0.6791, 0.409, 0.703, 0.4095, 0.7346, 0.4554, 0.04518, 0.04512, 0.08705, 0.00049, 0.1109, 0.0, 0.06905, 0.04463, 0.1116, 0.1891, 0.1109, 0.1392, 0.1348, 0.1387, 0.1355, 0.1886, 1.0, 0.8864, 1.0, 0.947, 0.9841, 0.947, 0.9841, 0.8864, 0.3335, 0.3109, 0.3447, 0.2596, 0.3685, 0.2601, 0.3573, 0.3114, 0.2338, 0.2596, 0.2518, 0.2075, 0.2756, 0.208, 0.2576, 0.2601, 0.9586, 0.1026, 0.9744, 0.0508, 0.9983, 0.05129, 0.9824, 0.1031, 0.3089, 0.4995, 0.267, 0.4549, 0.2909, 0.4554, 0.3328, 0.5, 0.8873, 0.3608, 0.888, 0.3109, 0.9119, 0.3114, 0.9112, 0.3613, 0.09464, 1.0, 0.08705, 0.9492, 0.1109, 0.9487, 0.1061, 0.9883, 0.1221, 0.6213, 0.1221, 0.5606, 0.1348, 0.5606, 0.1348, 0.6213, 0.8063, 0.2925, 0.7883, 0.2404, 0.8122, 0.2399, 0.8302, 0.292, 0.3328, 0.3608, 0.3335, 0.3109, 0.3573, 0.3114, 0.3566, 0.3613, 0.5307, 0.4492, 0.5149, 0.3974, 0.5388, 0.3969, 0.5546, 0.4487, 0.8216, 0.04512, 0.8635, 0.0004899, 0.8873, 0.0, 0.8455, 0.04463, 0.4444, 0.1891, 0.4437, 0.1392, 0.4675, 0.1387, 0.4682, 0.1886, 0.5665, 0.2596, 0.5845, 0.2075, 0.6084, 0.208, 0.5904, 0.2601, 0.7367, 0.1026, 0.7526, 0.0508, 0.7764, 0.05129, 0.7606, 0.1031, 0.07123, 0.3974, 0.05094, 0.345, 0.07481, 0.3445, 0.0951, 0.3969, 0.6416, 0.4995, 0.5998, 0.4549, 0.6236, 0.4554, 0.6655, 0.5, 0.3463, 0.409, 0.3328, 0.3608, 0.3566, 0.3613, 0.3702, 0.4095, 0.6655, 0.3608, 0.6662, 0.3109, 0.6901, 0.3114, 0.6894, 0.3613, 0.0, 0.1392, 0.01358, 0.09103, 0.03745, 0.09054, 0.02387, 0.1387, 0.1221, 0.5606, 0.1221, 0.5, 0.1348, 0.5, 0.1348, 0.5606, 0.1408, 0.2925, 0.1228, 0.2404, 0.1467, 0.2399, 0.1647, 0.292, 0.2728, 0.155, 0.2931, 0.1026, 0.3169, 0.1031, 0.2966, 0.1555, 0.1561, 0.04512, 0.198, 0.0004899, 0.2218, 0.0, 0.18, 0.04463, 0.2354, 0.409, 0.2218, 0.3608, 0.2457, 0.3613, 0.2593, 0.4095, 0.8993, 0.2596, 0.9173, 0.2075, 0.9411, 0.208, 0.9231, 0.2601, 0.832, 0.8864, 0.832, 0.947, 0.8161, 0.947, 0.8161, 0.8864, 0.3779, 0.4549, 0.3463, 0.409, 0.3702, 0.4095, 0.4018, 0.4554, 0.8477, 0.3974, 0.8274, 0.345, 0.8512, 0.3445, 0.8715, 0.3969, 0.9744, 0.4995, 0.9325, 0.4549, 0.9564, 0.4554, 0.9983, 0.5, 0.08705, 0.9492, 0.07123, 0.8974, 0.0951, 0.8969, 0.1109, 0.9487, 0.7764, 0.1392, 0.79, 0.09103, 0.8139, 0.09054, 0.8003, 0.1387, 0.1348, 0.5606, 0.1348, 0.5, 0.1474, 0.5, 0.1474, 0.5606, 0.4736, 0.2925, 0.4556, 0.2404, 0.4795, 0.2399, 0.4975, 0.292])
me_cube.materials.append(mat_material)
me_cube.materials.append(mat_rumpf)
me_cube.materials.append(mat_strebe)
me_cube.use_remesh_preserve_volume = False
me_cube.use_remesh_preserve_attributes = False
me_cube.use_mirror_vertex_groups = False
me_cube.update()

# ---- objects
ob_cube = bpy.data.objects.new('Cube', me_cube)
ob_lamp = bpy.data.objects.new('Lamp', light_lamp)
ob_camera = bpy.data.objects.new('Camera', cam_camera)

# ---- transforms, parenting, visibility, modifiers, constraints
ob_cube.location = (0.0, 0.0, 0.0)
ob_cube.lock_rotations_4d = False
ob_cube.empty_display_type = 'ARROWS'
ob_cube.lineart.crease_threshold = 0.0
_m = ob_cube.modifiers.new('Mirror', 'MIRROR')
_m.use_axis = (False, True, False)
_m.use_clip = True
_m.use_mirror_merge = False
ob_lamp.location = (4.076, 1.005, 5.904)
ob_lamp.rotation_euler = (0.6503, 0.05522, 1.866)
ob_lamp.lock_rotations_4d = False
ob_lamp.empty_display_type = 'ARROWS'
ob_lamp.color = (0.0, 0.0, 0.0, 0.0)
ob_lamp.lineart.crease_threshold = 0.0
ob_camera.location = (7.481, -6.508, 5.344)
ob_camera.rotation_euler = (1.109, 0.01082, 0.8149)
ob_camera.lock_rotations_4d = False
ob_camera.empty_display_type = 'ARROWS'
ob_camera.color = (0.0, 0.0, 0.0, 0.0)
ob_camera.display_type = 'WIRE'
ob_camera.lineart.crease_threshold = 0.0

# ---- collection membership
col_collection_1.objects.link(ob_cube)
col_collection_1.objects.link(ob_lamp)
col_collection_1.objects.link(ob_camera)

# ---- scene / render settings (as saved in the file)
scene.camera = ob_camera
scene.frame_start = 1; scene.frame_end = 250; scene.frame_set(5)
scene.render.engine = 'BLENDER_EEVEE_NEXT'
scene.render.resolution_percentage = 50
scene.render.dither_intensity = 0.0
scene.cycles.use_denoising = False
scene.cycles.samples = 10
scene.cycles.sampling_pattern = 'TABULATED_SOBOL'
scene.cycles.light_sampling_threshold = 0.0
scene.cycles.use_adaptive_sampling = False
scene.cycles.use_light_tree = False
scene.cycles.blur_glossy = 0.0
scene.cycles.pixel_filter_type = 'GAUSSIAN'
scene.cycles.sample_clamp_indirect = 0.0
scene.view_settings.view_transform = 'Standard'
bpy.context.view_layer.update()
